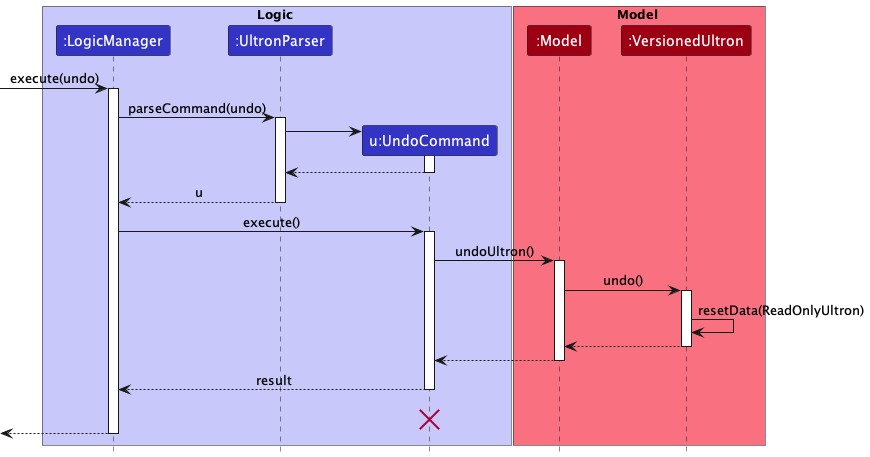

The diagram above was rendered by PlantUML. Its source (embedded in the PNG):
@startuml
!include style.puml

box Logic LOGIC_COLOR_T1
participant ":LogicManager" as LogicManager LOGIC_COLOR
participant ":UltronParser" as UltronParser LOGIC_COLOR
participant "u:UndoCommand" as UndoCommand LOGIC_COLOR
end box

box Model MODEL_COLOR_T1
participant ":Model" as Model MODEL_COLOR
participant ":VersionedUltron" as VersionedUltron MODEL_COLOR
end box
[-> LogicManager : execute(undo)
activate LogicManager

LogicManager -> UltronParser : parseCommand(undo)
activate UltronParser

create UndoCommand
UltronParser -> UndoCommand
activate UndoCommand

UndoCommand --> UltronParser
deactivate UndoCommand

UltronParser --> LogicManager : u
deactivate UltronParser

LogicManager -> UndoCommand : execute()
activate UndoCommand

UndoCommand -> Model : undoUltron()
activate Model

Model -> VersionedUltron : undo()
activate VersionedUltron

VersionedUltron -> VersionedUltron :resetData(ReadOnlyUltron)
VersionedUltron --> Model :
deactivate VersionedUltron

Model --> UndoCommand
deactivate Model

UndoCommand --> LogicManager : result
deactivate UndoCommand
UndoCommand -[hidden]-> LogicManager : result
destroy UndoCommand

[<--LogicManager
deactivate LogicManager
@enduml